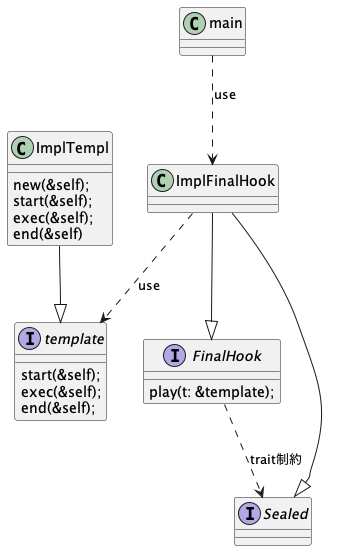

The diagram above was rendered by PlantUML. Its source (embedded in the PNG):
@startuml
interface template {
  start(&self);
  exec(&self);
  end(&self);
}

class ImplTempl {
  new(&self);
  start(&self);
  exec(&self);
  end(&self)
}

interface FinalHook {
  play(t: &template);
}
interface Sealed {}
class ImplFinalHook {}

ImplTempl --|> template
ImplFinalHook --|> FinalHook
FinalHook ..> Sealed : trait制約
ImplFinalHook --|> Sealed
ImplFinalHook ..> template : use
main ..> ImplFinalHook : use
@enduml